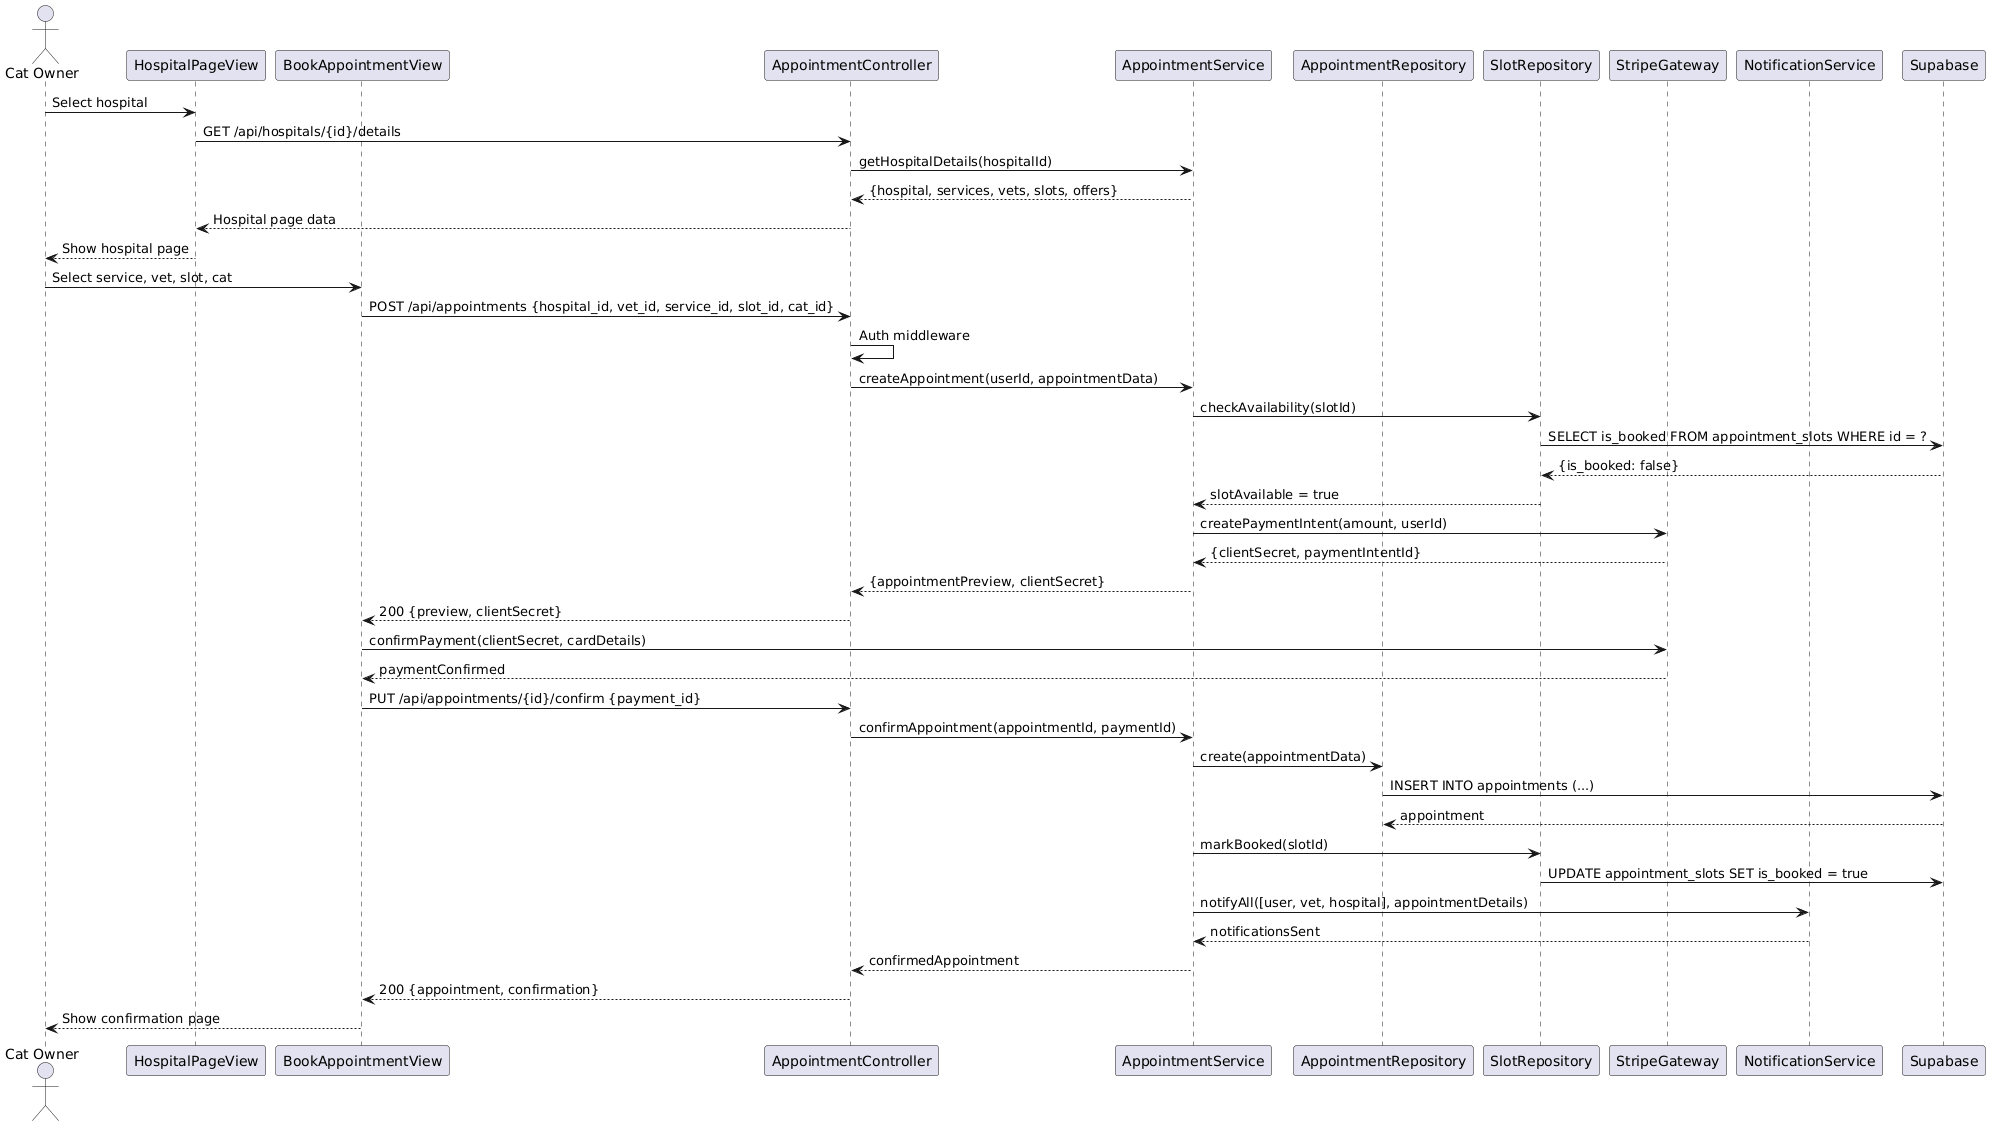

The diagram above was rendered by PlantUML. Its source (embedded in the PNG):
@startuml
actor "Cat Owner" as U
participant "HospitalPageView" as HPV
participant "BookAppointmentView" as BAV
participant "AppointmentController" as APC
participant "AppointmentService" as APS
participant "AppointmentRepository" as APR
participant "SlotRepository" as SR
participant "StripeGateway" as PG
participant "NotificationService" as NS
participant "Supabase" as DB

U -> HPV: Select hospital
HPV -> APC: GET /api/hospitals/{id}/details
APC -> APS: getHospitalDetails(hospitalId)
APS --> APC: {hospital, services, vets, slots, offers}
APC --> HPV: Hospital page data
HPV --> U: Show hospital page

U -> BAV: Select service, vet, slot, cat
BAV -> APC: POST /api/appointments {hospital_id, vet_id, service_id, slot_id, cat_id}
APC -> APC: Auth middleware
APC -> APS: createAppointment(userId, appointmentData)

APS -> SR: checkAvailability(slotId)
SR -> DB: SELECT is_booked FROM appointment_slots WHERE id = ?
DB --> SR: {is_booked: false}
SR --> APS: slotAvailable = true

APS -> PG: createPaymentIntent(amount, userId)
PG --> APS: {clientSecret, paymentIntentId}
APS --> APC: {appointmentPreview, clientSecret}
APC --> BAV: 200 {preview, clientSecret}

BAV -> PG: confirmPayment(clientSecret, cardDetails)
PG --> BAV: paymentConfirmed

BAV -> APC: PUT /api/appointments/{id}/confirm {payment_id}
APC -> APS: confirmAppointment(appointmentId, paymentId)
APS -> APR: create(appointmentData)
APR -> DB: INSERT INTO appointments (...) 
DB --> APR: appointment
APS -> SR: markBooked(slotId)
SR -> DB: UPDATE appointment_slots SET is_booked = true

APS -> NS: notifyAll([user, vet, hospital], appointmentDetails)
NS --> APS: notificationsSent
APS --> APC: confirmedAppointment
APC --> BAV: 200 {appointment, confirmation}
BAV --> U: Show confirmation page
@enduml